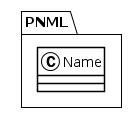

The diagram above was rendered by PlantUML. Its source (embedded in the PNG):
@startuml
!theme plain
package PNML {
class Name {
}
}
@enduml